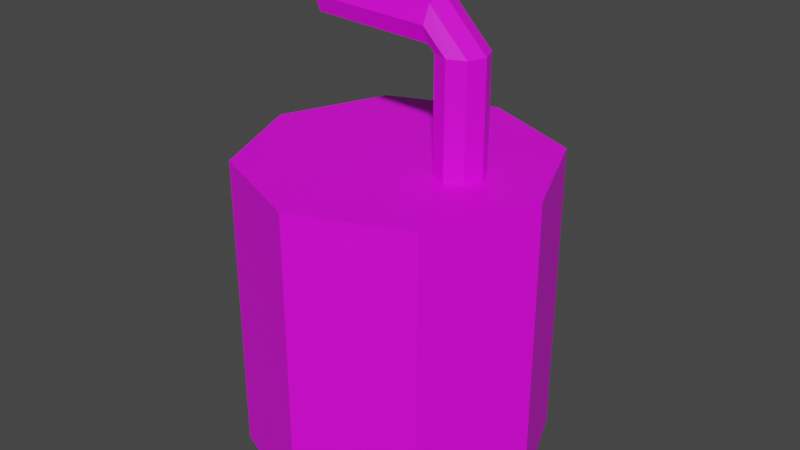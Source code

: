 # Source: soap.blend  (saved by Blender 3.4.6; exported with 4.5.12 LTS)
import bpy
from mathutils import Matrix  # noqa: F401  (used for matrix-valued properties, if any)

bpy.ops.wm.read_factory_settings(use_empty=True)
scene = bpy.context.scene
scene.name = 'Scene'

# ---- collections
col_collection = bpy.data.collections.new('Collection'); scene.collection.children.link(col_collection)

# ---- images (referenced by path relative to the original .blend; pixels are not part of the script)
import os
ASSET_DIR = os.environ.get("B2B_ASSET_DIR", "")  # directory of the original .blend (textures are referenced by path, not embedded)
HERE = os.path.dirname(os.path.abspath(__file__))  # packed textures are extracted next to this script under _unpacked/

def load_image(name, relpath, width, height, colorspace="sRGB"):
    """Load a texture the original file referenced (path relative to the .blend, or extracted next to this script)."""
    p = next((c for c in (os.path.join(HERE, relpath), os.path.join(ASSET_DIR, relpath)) if relpath and os.path.exists(c)), "")
    if p:
        img = bpy.data.images.load(p, check_existing=True)
        img.name = name
    else:  # same state as the original file: an image datablock whose file is absent (Cycles renders it pink)
        img = bpy.data.images.new(name, width, height)
        img.source = "FILE"
        img.filepath = "//" + (relpath or name)
    img.colorspace_settings.name = colorspace
    return img
img_soap = load_image('soap', '', 1024, 1024, 'sRGB')

# ---- materials (node trees are filled in below, after node groups)
mat_material_001 = bpy.data.materials.new('Material.001')
mat_material_001.use_transparent_shadow = False

# ---- material node trees
mat_material_001.use_nodes = True; mat_material_001.node_tree.nodes.clear()
_N = mat_material_001.node_tree.nodes; _L = mat_material_001.node_tree.links
n0 = _N.new('ShaderNodeBsdfPrincipled'); n0.name = 'Principled BSDF'; n0.location = (10, 300)
n0.distribution = 'GGX'
n0.subsurface_method = 'RANDOM_WALK_SKIN'
n0.inputs[3].default_value = 1.45
n0.inputs[27].default_value = (0.0, 0.0, 0.0, 1.0)
n0.inputs[28].default_value = 1.0
n1 = _N.new('ShaderNodeOutputMaterial'); n1.name = 'Material Output'; n1.location = (300, 300)
n2 = _N.new('ShaderNodeTexImage'); n2.name = 'Image Texture'; n2.location = (-280, 271)
n2.image = img_soap
_L.new(n0.outputs[0], n1.inputs[0])
_L.new(n2.outputs[0], n0.inputs[0])
n1.is_active_output = True

# ---- world
world_world = bpy.data.worlds.new('World'); scene.world = world_world
world_world.use_nodes = True; world_world.node_tree.nodes.clear()
_N = world_world.node_tree.nodes; _L = world_world.node_tree.links
n0 = _N.new('ShaderNodeOutputWorld'); n0.name = 'World Output'; n0.location = (300, 300)
n1 = _N.new('ShaderNodeBackground'); n1.name = 'Background'; n1.location = (10, 300)
n1.inputs[0].default_value = (0.05088, 0.05088, 0.05088, 1.0)
_L.new(n1.outputs[0], n0.inputs[0])
n0.is_active_output = True
world_world.color = (0.05088, 0.05088, 0.05088)
world_world.use_sun_shadow = False
world_world.sun_shadow_jitter_overblur = 0.0

# ---- meshes
me_cylinder = bpy.data.meshes.new('Cylinder')
me_cylinder.from_pydata([(0.0, 1.0, -1.0), (0.4426, 0.1569, 1.0), (0.7071, 0.7071, -1.0), (0.5536, 0.111, 1.0), (1.0, 0.0, -1.0), (0.5996, 0.0, 1.0), (0.7071, -0.7071, -1.0), (0.5536, -0.111, 1.0), (0.0, -1.0, -1.0), (0.4426, -0.1569, 1.0), (-0.7071, -0.7071, -1.0), (0.3316, -0.111, 1.0), (-1.0, 0.0, -1.0), (0.2857, 0.0, 1.0), (-0.7071, 0.7071, -1.0), (0.3316, 0.111, 1.0), (0.7071, 0.7071, 1.0), (0.0, 1.0, 1.0), (1.0, 0.0, 1.0), (0.7071, -0.7071, 1.0), (0.0, -1.0, 1.0), (-0.7071, -0.7071, 1.0), (-1.0, 0.0, 1.0), (-0.7071, 0.7071, 1.0), (0.4426, 0.1569, 1.724), (0.5536, 0.111, 1.724), (0.5996, 0.0, 1.724), (0.5536, -0.111, 1.724), (0.4426, -0.1569, 1.724), (0.3316, -0.111, 1.724), (0.2857, 0.0, 1.724), (0.3316, 0.111, 1.724), (0.2889, 0.1569, 1.876), (0.2934, 0.111, 1.987), (0.2953, 0.0, 2.033), (0.2934, -0.111, 1.987), (0.2889, -0.1569, 1.876), (0.2843, -0.111, 1.765), (0.2824, 0.0, 1.719), (0.2843, 0.111, 1.765), (-0.5004, 0.1569, 1.908), (-0.4958, 0.111, 2.019), (-0.4939, -3.168e-08, 2.065), (-0.4958, -0.111, 2.019), (-0.5004, -0.1569, 1.908), (-0.5049, -0.111, 1.797), (-0.5068, -3.168e-08, 1.752), (-0.5049, 0.111, 1.797)], [], [(0, 17, 16, 2), (2, 16, 18, 4), (4, 18, 19, 6), (6, 19, 20, 8), (8, 20, 21, 10), (10, 21, 22, 12), (9, 7, 27, 28), (12, 22, 23, 14), (14, 23, 17, 0), (0, 2, 4, 6, 8, 10, 12, 14), (1, 3, 16, 17), (3, 5, 18, 16), (5, 7, 19, 18), (7, 9, 20, 19), (9, 11, 21, 20), (11, 13, 22, 21), (13, 15, 23, 22), (15, 1, 17, 23), (27, 26, 34, 35), (5, 3, 25, 26), (15, 13, 30, 31), (11, 9, 28, 29), (7, 5, 26, 27), (3, 1, 24, 25), (1, 15, 31, 24), (13, 11, 29, 30), (39, 38, 46, 47), (25, 24, 32, 33), (24, 31, 39, 32), (30, 29, 37, 38), (28, 27, 35, 36), (26, 25, 33, 34), (31, 30, 38, 39), (29, 28, 36, 37), (41, 40, 47, 46, 45, 44, 43, 42), (37, 36, 44, 45), (35, 34, 42, 43), (33, 32, 40, 41), (32, 39, 47, 40), (38, 37, 45, 46), (36, 35, 43, 44), (34, 33, 41, 42)])
_uv = me_cylinder.uv_layers.new(name='UVMap')
_uv.uv.foreach_set('vector', [0.3267, 0.7499, 0.0001441, 0.7499, 0.0001441, 0.625, 0.3267, 0.625, 0.3267, 0.625, 0.0001441, 0.625, 0.0001441, 0.5, 0.3267, 0.5, 0.3267, 0.5, 0.0001441, 0.5, 0.0001441, 0.375, 0.3267, 0.375, 0.3267, 0.375, 0.0001441, 0.375, 0.0001441, 0.2501, 0.3267, 0.2501, 0.3267, 0.2501, 0.0001441, 0.2501, 0.0001441, 0.1251, 0.3267, 0.1251, 0.3267, 0.1251, 0.0001441, 0.1251, 0.0001441, 0.0001441, 0.3267, 0.000144, 0.6815, 0.2823, 0.6645, 0.2846, 0.6496, 0.1817, 0.6669, 0.1718, 0.3267, 0.9999, 0.0001441, 0.9999, 0.0001441, 0.8749, 0.3267, 0.8749, 0.3267, 0.8749, 0.0001441, 0.8749, 0.0001441, 0.7499, 0.3267, 0.7499, 0.5403, 0.3018, 0.4153, 0.3018, 0.327, 0.2135, 0.327, 0.08851, 0.4153, 0.000144, 0.5403, 0.0001441, 0.6287, 0.08851, 0.6287, 0.2135, 0.4265, 0.5099, 0.4265, 0.5295, 0.327, 0.5154, 0.327, 0.3905, 0.4265, 0.5295, 0.4404, 0.5434, 0.4153, 0.6038, 0.327, 0.5154, 0.4404, 0.5434, 0.46, 0.5434, 0.5403, 0.6038, 0.4153, 0.6038, 0.46, 0.5434, 0.4738, 0.5295, 0.6287, 0.5154, 0.5403, 0.6038, 0.4738, 0.5295, 0.4738, 0.5099, 0.6287, 0.3905, 0.6287, 0.5154, 0.4738, 0.5099, 0.46, 0.4961, 0.5403, 0.3021, 0.6287, 0.3905, 0.46, 0.4961, 0.4404, 0.4961, 0.4153, 0.3021, 0.5403, 0.3021, 0.4404, 0.4961, 0.4265, 0.5099, 0.327, 0.3905, 0.4153, 0.3021, 0.6496, 0.1817, 0.6324, 0.1857, 0.629, 0.1223, 0.6474, 0.1249, 0.7815, 0.2872, 0.7641, 0.2853, 0.7754, 0.1785, 0.7928, 0.1823, 0.7279, 0.2814, 0.7114, 0.2805, 0.7125, 0.1462, 0.7376, 0.1559, 0.6976, 0.2808, 0.6815, 0.2823, 0.6669, 0.1718, 0.6873, 0.1579, 0.6645, 0.2846, 0.6465, 0.2872, 0.6324, 0.1857, 0.6496, 0.1817, 0.7641, 0.2853, 0.7455, 0.2832, 0.758, 0.169, 0.7754, 0.1785, 0.7455, 0.2832, 0.7279, 0.2814, 0.7376, 0.1559, 0.758, 0.169, 0.7114, 0.2805, 0.6976, 0.2808, 0.6873, 0.1579, 0.7125, 0.1462, 0.7384, 0.1436, 0.7124, 0.145, 0.7094, 0.004791, 0.7302, 0.004422, 0.7754, 0.1785, 0.758, 0.169, 0.7595, 0.1311, 0.7769, 0.1218, 0.758, 0.169, 0.7376, 0.1559, 0.7384, 0.1436, 0.7595, 0.1311, 0.7125, 0.1462, 0.6873, 0.1579, 0.686, 0.1454, 0.7124, 0.145, 0.6669, 0.1718, 0.6496, 0.1817, 0.6474, 0.1249, 0.6647, 0.1339, 0.7928, 0.1823, 0.7754, 0.1785, 0.7769, 0.1218, 0.7952, 0.1188, 0.7376, 0.1559, 0.7125, 0.1462, 0.7124, 0.145, 0.7384, 0.1436, 0.6873, 0.1579, 0.6669, 0.1718, 0.6647, 0.1339, 0.686, 0.1454, 0.3743, 0.6376, 0.3605, 0.6514, 0.3408, 0.6514, 0.327, 0.6376, 0.327, 0.618, 0.3408, 0.6041, 0.3605, 0.6041, 0.3743, 0.618, 0.686, 0.1454, 0.6647, 0.1339, 0.6734, 0.00368, 0.6919, 0.004564, 0.6474, 0.1249, 0.629, 0.1223, 0.6354, 0.001576, 0.6538, 0.002563, 0.7769, 0.1218, 0.7595, 0.1311, 0.7473, 0.003498, 0.7653, 0.001934, 0.7595, 0.1311, 0.7384, 0.1436, 0.7302, 0.004422, 0.7473, 0.003498, 0.7124, 0.145, 0.686, 0.1454, 0.6919, 0.004564, 0.7094, 0.004791, 0.6647, 0.1339, 0.6474, 0.1249, 0.6538, 0.002563, 0.6734, 0.00368, 0.7952, 0.1188, 0.7769, 0.1218, 0.7653, 0.001934, 0.7845, 0.000144])
me_cylinder.materials.append(mat_material_001)
me_cylinder.update()

# ---- objects
ob_cylinder = bpy.data.objects.new('Cylinder', me_cylinder)

# ---- transforms, parenting, visibility, modifiers, constraints
ob_cylinder.location = (0.0, 0.0, 0.0)

# ---- collection membership
col_collection.objects.link(ob_cylinder)

# ---- scene / render settings (as saved in the file)
scene.frame_start = 1; scene.frame_end = 250; scene.frame_set(1)
scene.render.engine = 'BLENDER_EEVEE_NEXT'
scene.cycles.sampling_pattern = 'TABULATED_SOBOL'
scene.cycles.use_light_tree = False
scene.view_settings.view_transform = 'Filmic'
bpy.context.view_layer.update()

# ---- added for rendering (the .blend has no active camera and no usable light): camera, sun
cam_auto = bpy.data.cameras.new('AutoCamera')
cam_auto.lens = 50.0
cam_auto.sensor_width = 36.0
cam_auto.clip_end = 1000.0
ob_auto_camera = bpy.data.objects.new('AutoCamera', cam_auto)
scene.collection.objects.link(ob_auto_camera)
ob_auto_camera.location = (3.85889, -4.63067, 3.61969)
ob_auto_camera.rotation_euler = (1.09748, -7.21219e-08, 0.694738)
scene.camera = ob_auto_camera
light_auto_sun = bpy.data.lights.new('AutoSun', 'SUN')
light_auto_sun.energy = 3.0
light_auto_sun.angle = 0.0523599
ob_auto_sun = bpy.data.objects.new('AutoSun', light_auto_sun)
scene.collection.objects.link(ob_auto_sun)
ob_auto_sun.rotation_euler = (0.872665, 0.174533, 0.523599)
bpy.context.view_layer.update()
